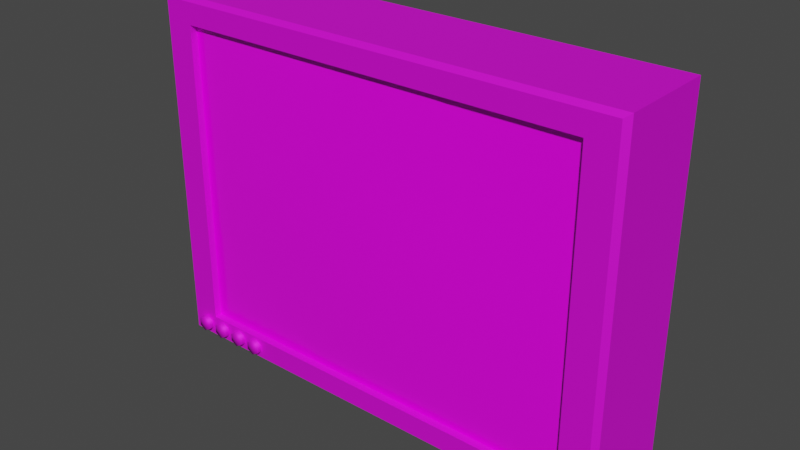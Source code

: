 # Source: 4by3_crt.blend  (saved by Blender 4.5.87; exported with 4.5.12 LTS)
import bpy
from mathutils import Matrix  # noqa: F401  (used for matrix-valued properties, if any)

bpy.ops.wm.read_factory_settings(use_empty=True)
scene = bpy.context.scene
scene.name = 'Scene'

# ---- collections
col_collection = bpy.data.collections.new('Collection'); scene.collection.children.link(col_collection)

# ---- images (referenced by path relative to the original .blend; pixels are not part of the script)
import os
ASSET_DIR = os.environ.get("B2B_ASSET_DIR", "")  # directory of the original .blend (textures are referenced by path, not embedded)
HERE = os.path.dirname(os.path.abspath(__file__))  # packed textures are extracted next to this script under _unpacked/

def load_image(name, relpath, width, height, colorspace="sRGB"):
    """Load a texture the original file referenced (path relative to the .blend, or extracted next to this script)."""
    p = next((c for c in (os.path.join(HERE, relpath), os.path.join(ASSET_DIR, relpath)) if relpath and os.path.exists(c)), "")
    if p:
        img = bpy.data.images.load(p, check_existing=True)
        img.name = name
    else:  # same state as the original file: an image datablock whose file is absent (Cycles renders it pink)
        img = bpy.data.images.new(name, width, height)
        img.source = "FILE"
        img.filepath = "//" + (relpath or name)
    img.colorspace_settings.name = colorspace
    return img
img_dummy_screen_4by3_png = load_image('dummy_screen_4by3.png', 'textures/dummy_screen_4by3.png', 1024, 1024, 'sRGB')
img_screen_shell_png = load_image('screen_shell.png', 'textures/screen_shell.png', 1024, 1024, 'sRGB')

# ---- materials (node trees are filled in below, after node groups)
mat_screen = bpy.data.materials.new('Screen')
mat_screenshell = bpy.data.materials.new('ScreenShell')

# ---- material node trees
mat_screen.use_nodes = True; mat_screen.node_tree.nodes.clear()
_N = mat_screen.node_tree.nodes; _L = mat_screen.node_tree.links
n0 = _N.new('ShaderNodeBsdfPrincipled'); n0.name = 'Principled BSDF'; n0.location = (-200, 100)
n0.inputs[2].default_value = 0.1746
n1 = _N.new('ShaderNodeOutputMaterial'); n1.name = 'Material Output'; n1.location = (200, 100)
n2 = _N.new('ShaderNodeTexImage'); n2.name = 'Image Texture'; n2.location = (-490, 80)
n2.image = img_dummy_screen_4by3_png
_L.new(n0.outputs[0], n1.inputs[0])
_L.new(n2.outputs[0], n0.inputs[0])
n1.is_active_output = True
mat_screenshell.use_nodes = True; mat_screenshell.node_tree.nodes.clear()
_N = mat_screenshell.node_tree.nodes; _L = mat_screenshell.node_tree.links
n0 = _N.new('ShaderNodeBsdfPrincipled'); n0.name = 'Principled BSDF'; n0.location = (-200, 100)
n0.inputs[1].default_value = 0.3968
n0.inputs[2].default_value = 0.6587
n1 = _N.new('ShaderNodeOutputMaterial'); n1.name = 'Material Output'; n1.location = (200, 100)
n2 = _N.new('ShaderNodeTexImage'); n2.name = 'Image Texture'; n2.location = (-490, 80)
n2.image = img_screen_shell_png
_L.new(n0.outputs[0], n1.inputs[0])
_L.new(n2.outputs[0], n0.inputs[0])
n1.is_active_output = True

# ---- world
world_world = bpy.data.worlds.new('World'); scene.world = world_world
world_world.use_nodes = True; world_world.node_tree.nodes.clear()
_N = world_world.node_tree.nodes; _L = world_world.node_tree.links
n0 = _N.new('ShaderNodeOutputWorld'); n0.name = 'World Output'; n0.location = (300, 300)
n1 = _N.new('ShaderNodeBackground'); n1.name = 'Background'; n1.location = (10, 300)
n1.inputs[0].default_value = (0.05088, 0.05088, 0.05088, 1.0)
_L.new(n1.outputs[0], n0.inputs[0])
n0.is_active_output = True
world_world.color = (0.05088, 0.05088, 0.05088)
world_world.use_sun_shadow = False
world_world.sun_shadow_jitter_overblur = 0.0

# ---- meshes
me_cube = bpy.data.meshes.new('Cube')
me_cube.from_pydata([(-1.0, -0.25, -0.75), (-1.0, -0.25, 0.75), (-1.0, 0.25, -0.75), (-1.0, 0.25, 0.75), (1.0, -0.25, -0.75), (1.0, -0.25, 0.75), (1.0, 0.25, -0.75), (1.0, 0.25, 0.75), (-1.164, 0.25, -0.8732), (-1.164, 0.25, 0.8732), (1.164, 0.25, -0.8732), (1.164, 0.25, 0.8732), (1.0, -0.1819, 0.75), (1.0, -0.1819, -0.75), (-1.0, -0.1819, -0.75), (-1.0, -0.1819, 0.75), (-1.0, -0.2128, -0.75), (-1.0, -0.2128, 0.75), (1.0, -0.2128, -0.75), (1.0, -0.2128, 0.75), (-1.0, -0.2128, -0.25), (-1.0, -0.2128, 0.25), (1.0, -0.2128, 0.25), (1.0, -0.2128, -0.25), (-0.3333, -0.2128, -0.75), (0.3333, -0.2128, -0.75), (0.3333, -0.2128, 0.75), (-0.3333, -0.2128, 0.75), (0.3333, -0.2568, -0.25), (-0.3333, -0.2568, -0.25), (0.3333, -0.2568, 0.25), (-0.3333, -0.2568, 0.25), (-1.164, -0.2267, -0.8732), (-1.138, -0.25, -0.8536), (-1.138, -0.25, 0.8536), (-1.164, -0.2267, 0.8732), (1.138, -0.25, -0.8536), (1.164, -0.2267, -0.8732), (1.164, -0.2267, 0.8732), (1.138, -0.25, 0.8536), (-1.059, -0.1966, -0.7619), (-1.059, -0.2749, -0.7619), (-1.025, -0.1966, -0.7814), (-1.025, -0.2749, -0.7814), (-1.025, -0.1966, -0.8206), (-1.025, -0.2749, -0.8206), (-1.059, -0.1966, -0.8401), (-1.059, -0.2749, -0.8401), (-1.093, -0.1966, -0.8206), (-1.093, -0.2749, -0.8206), (-1.093, -0.1966, -0.7814), (-1.093, -0.2749, -0.7814), (-0.9444, -0.1966, -0.7619), (-0.9444, -0.2749, -0.7619), (-0.9105, -0.1966, -0.7814), (-0.9105, -0.2749, -0.7814), (-0.9105, -0.1966, -0.8206), (-0.9105, -0.2749, -0.8206), (-0.9444, -0.1966, -0.8401), (-0.9444, -0.2749, -0.8401), (-0.9783, -0.1966, -0.8206), (-0.9783, -0.2749, -0.8206), (-0.9783, -0.1966, -0.7814), (-0.9783, -0.2749, -0.7814), (-0.8299, -0.1966, -0.7619), (-0.8299, -0.2749, -0.7619), (-0.796, -0.1966, -0.7814), (-0.796, -0.2749, -0.7814), (-0.796, -0.1966, -0.8206), (-0.796, -0.2749, -0.8206), (-0.8299, -0.1966, -0.8401), (-0.8299, -0.2749, -0.8401), (-0.8638, -0.1966, -0.8206), (-0.8638, -0.2749, -0.8206), (-0.8638, -0.1966, -0.7814), (-0.8638, -0.2749, -0.7814), (-0.7153, -0.1966, -0.7619), (-0.7153, -0.2749, -0.7619), (-0.6814, -0.1966, -0.7814), (-0.6814, -0.2749, -0.7814), (-0.6814, -0.1966, -0.8206), (-0.6814, -0.2749, -0.8206), (-0.7153, -0.1966, -0.8401), (-0.7153, -0.2749, -0.8401), (-0.7492, -0.1966, -0.8206), (-0.7492, -0.2749, -0.8206), (-0.7492, -0.1966, -0.7814), (-0.7492, -0.2749, -0.7814)], [], [(2, 3, 7, 6), (2, 6, 10, 8), (6, 7, 11, 10), (7, 3, 9, 11), (3, 2, 8, 9), (1, 0, 14, 15), (4, 5, 12, 13), (0, 4, 13, 14), (5, 1, 15, 12), (31, 27, 17, 21), (24, 29, 20, 16), (29, 31, 21, 20), (18, 23, 28, 25), (25, 28, 29, 24), (23, 22, 30, 28), (28, 30, 31, 29), (22, 19, 26, 30), (30, 26, 27, 31), (33, 34, 35, 32), (39, 36, 37, 38), (32, 37, 36, 33), (38, 35, 34, 39), (8, 10, 37, 32), (32, 35, 9, 8), (4, 0, 33, 36), (0, 1, 34, 33), (11, 9, 35, 38), (1, 5, 39, 34), (10, 11, 38, 37), (5, 4, 36, 39), (40, 41, 43, 42), (42, 43, 45, 44), (44, 45, 47, 46), (46, 47, 49, 48), (43, 41, 51, 49, 47, 45), (48, 49, 51, 50), (50, 51, 41, 40), (40, 42, 44, 46, 48, 50), (52, 53, 55, 54), (54, 55, 57, 56), (56, 57, 59, 58), (58, 59, 61, 60), (55, 53, 63, 61, 59, 57), (60, 61, 63, 62), (62, 63, 53, 52), (52, 54, 56, 58, 60, 62), (64, 65, 67, 66), (66, 67, 69, 68), (68, 69, 71, 70), (70, 71, 73, 72), (67, 65, 75, 73, 71, 69), (72, 73, 75, 74), (74, 75, 65, 64), (64, 66, 68, 70, 72, 74), (76, 77, 79, 78), (78, 79, 81, 80), (80, 81, 83, 82), (82, 83, 85, 84), (79, 77, 87, 85, 83, 81), (84, 85, 87, 86), (86, 87, 77, 76), (76, 78, 80, 82, 84, 86)])
me_cube.polygons.foreach_set('use_smooth', [0, 0, 0, 0, 0, 0, 0, 0, 0, 1, 1, 1, 1, 1, 1, 1, 1, 1, 0, 0, 0, 0, 0, 0, 0, 0, 0, 0, 0, 0, 1, 1, 1, 1, 1, 1, 1, 1, 1, 1, 1, 1, 1, 1, 1, 1, 1, 1, 1, 1, 1, 1, 1, 1, 1, 1, 1, 1, 1, 1, 1, 1])
me_cube.polygons.foreach_set('material_index', [1, 1, 1, 1, 1, 1, 1, 1, 1, 0, 0, 0, 0, 0, 0, 0, 0, 0, 1, 1, 1, 1, 1, 1, 1, 1, 1, 1, 1, 1, 1, 1, 1, 1, 1, 1, 1, 1, 1, 1, 1, 1, 1, 1, 1, 1, 1, 1, 1, 1, 1, 1, 1, 1, 1, 1, 1, 1, 1, 1, 1, 1])
_uv = me_cube.uv_layers.new(name='UVMap')
_uv.uv.foreach_set('vector', [0.07053, 0.07053, 0.07053, 0.9295, 0.9295, 0.9295, 0.9295, 0.07053, 0.07053, 0.07053, 0.9295, 0.07053, 1.0, 0.0, 0.0, 0.0, 0.9295, 0.07053, 0.9295, 0.9295, 1.0, 1.0, 1.0, 0.0, 0.9295, 0.9295, 0.07053, 0.9295, 0.0, 1.0, 1.0, 1.0, 0.07053, 0.9295, 0.07053, 0.07053, 0.0, 0.0, 0.0, 1.0, 0.07053, 0.9295, 0.07053, 0.07053, 0.07053, 0.07053, 0.07053, 0.9295, 0.9295, 0.07053, 0.9295, 0.9295, 0.9295, 0.9295, 0.9295, 0.07053, 0.07053, 0.07053, 0.9295, 0.07053, 0.9295, 0.07053, 0.07053, 0.07053, 0.9295, 0.9295, 0.07053, 0.9295, 0.07053, 0.9295, 0.9295, 0.9295, 0.3333, 0.6667, 0.3333, 1.0, 0.0, 1.0, 0.0, 0.6667, 0.3333, 0.0, 0.3333, 0.3333, 0.0, 0.3333, 0.0, 0.0, 0.3333, 0.3333, 0.3333, 0.6667, 0.0, 0.6667, 0.0, 0.3333, 1.0, 0.0, 1.0, 0.3333, 0.6667, 0.3333, 0.6667, 0.0, 0.6667, 0.0, 0.6667, 0.3333, 0.3333, 0.3333, 0.3333, 0.0, 1.0, 0.3333, 1.0, 0.6667, 0.6667, 0.6667, 0.6667, 0.3333, 0.6667, 0.3333, 0.6667, 0.6667, 0.3333, 0.6667, 0.3333, 0.3333, 1.0, 0.6667, 1.0, 1.0, 0.6667, 1.0, 0.6667, 0.6667, 0.6667, 0.6667, 0.6667, 1.0, 0.3333, 1.0, 0.3333, 0.6667, 0.01121, 0.01121, 0.01121, 0.9888, 0.0, 1.0, 0.0, 0.0, 0.9888, 0.9888, 0.9888, 0.01121, 1.0, 0.0, 1.0, 1.0, 0.0, 0.0, 1.0, 0.0, 0.9888, 0.01121, 0.01121, 0.01121, 1.0, 1.0, 0.0, 1.0, 0.01121, 0.9888, 0.9888, 0.9888, 0.0, 0.0, 1.0, 0.0, 1.0, 0.0, 0.0, 0.0, 0.0, 0.0, 0.0, 1.0, 0.0, 1.0, 0.0, 0.0, 0.9295, 0.07053, 0.07053, 0.07053, 0.01121, 0.01121, 0.9888, 0.01121, 0.07053, 0.07053, 0.07053, 0.9295, 0.01121, 0.9888, 0.01121, 0.01121, 1.0, 1.0, 0.0, 1.0, 0.0, 1.0, 1.0, 1.0, 0.07053, 0.9295, 0.9295, 0.9295, 0.9888, 0.9888, 0.01121, 0.9888, 1.0, 0.0, 1.0, 1.0, 1.0, 1.0, 1.0, 0.0, 0.9295, 0.9295, 0.9295, 0.07053, 0.9888, 0.01121, 0.9888, 0.9888, 1.0, 0.5, 1.0, 1.0, 0.8333, 1.0, 0.8333, 0.5, 0.8333, 0.5, 0.8333, 1.0, 0.6667, 1.0, 0.6667, 0.5, 0.6667, 0.5, 0.6667, 1.0, 0.5, 1.0, 0.5, 0.5, 0.5, 0.5, 0.5, 1.0, 0.3333, 1.0, 0.3333, 0.5, 0.4578, 0.37, 0.25, 0.49, 0.04215, 0.37, 0.04215, 0.13, 0.25, 0.01, 0.4578, 0.13, 0.3333, 0.5, 0.3333, 1.0, 0.1667, 1.0, 0.1667, 0.5, 0.1667, 0.5, 0.1667, 1.0, -8.941e-08, 1.0, -8.941e-08, 0.5, 0.75, 0.49, 0.9578, 0.37, 0.9578, 0.13, 0.75, 0.01, 0.5422, 0.13, 0.5422, 0.37, 1.0, 0.5, 1.0, 1.0, 0.8333, 1.0, 0.8333, 0.5, 0.8333, 0.5, 0.8333, 1.0, 0.6667, 1.0, 0.6667, 0.5, 0.6667, 0.5, 0.6667, 1.0, 0.5, 1.0, 0.5, 0.5, 0.5, 0.5, 0.5, 1.0, 0.3333, 1.0, 0.3333, 0.5, 0.4578, 0.37, 0.25, 0.49, 0.04215, 0.37, 0.04215, 0.13, 0.25, 0.01, 0.4578, 0.13, 0.3333, 0.5, 0.3333, 1.0, 0.1667, 1.0, 0.1667, 0.5, 0.1667, 0.5, 0.1667, 1.0, -8.941e-08, 1.0, -8.941e-08, 0.5, 0.75, 0.49, 0.9578, 0.37, 0.9578, 0.13, 0.75, 0.01, 0.5422, 0.13, 0.5422, 0.37, 1.0, 0.5, 1.0, 1.0, 0.8333, 1.0, 0.8333, 0.5, 0.8333, 0.5, 0.8333, 1.0, 0.6667, 1.0, 0.6667, 0.5, 0.6667, 0.5, 0.6667, 1.0, 0.5, 1.0, 0.5, 0.5, 0.5, 0.5, 0.5, 1.0, 0.3333, 1.0, 0.3333, 0.5, 0.4578, 0.37, 0.25, 0.49, 0.04215, 0.37, 0.04215, 0.13, 0.25, 0.01, 0.4578, 0.13, 0.3333, 0.5, 0.3333, 1.0, 0.1667, 1.0, 0.1667, 0.5, 0.1667, 0.5, 0.1667, 1.0, -8.941e-08, 1.0, -8.941e-08, 0.5, 0.75, 0.49, 0.9578, 0.37, 0.9578, 0.13, 0.75, 0.01, 0.5422, 0.13, 0.5422, 0.37, 1.0, 0.5, 1.0, 1.0, 0.8333, 1.0, 0.8333, 0.5, 0.8333, 0.5, 0.8333, 1.0, 0.6667, 1.0, 0.6667, 0.5, 0.6667, 0.5, 0.6667, 1.0, 0.5, 1.0, 0.5, 0.5, 0.5, 0.5, 0.5, 1.0, 0.3333, 1.0, 0.3333, 0.5, 0.4578, 0.37, 0.25, 0.49, 0.04215, 0.37, 0.04215, 0.13, 0.25, 0.01, 0.4578, 0.13, 0.3333, 0.5, 0.3333, 1.0, 0.1667, 1.0, 0.1667, 0.5, 0.1667, 0.5, 0.1667, 1.0, -8.941e-08, 1.0, -8.941e-08, 0.5, 0.75, 0.49, 0.9578, 0.37, 0.9578, 0.13, 0.75, 0.01, 0.5422, 0.13, 0.5422, 0.37])
me_cube.materials.append(mat_screen)
me_cube.materials.append(mat_screenshell)
me_cube.update()

# ---- objects
ob_cube = bpy.data.objects.new('Cube', me_cube)

# ---- transforms, parenting, visibility, modifiers, constraints
ob_cube.location = (0.0, 0.0, 0.0)

# ---- collection membership
col_collection.objects.link(ob_cube)

# ---- scene / render settings (as saved in the file)
scene.frame_start = 1; scene.frame_end = 250; scene.frame_set(1)
scene.render.engine = 'CYCLES'
scene.render.fps = 30
scene.render.use_persistent_data = True
scene.cycles.samples = 2048
scene.cycles.adaptive_threshold = 0.1
scene.view_settings.view_transform = 'Filmic'
bpy.context.view_layer.update()

# ---- added for rendering (the .blend has no active camera and no usable light): camera, sun
cam_auto = bpy.data.cameras.new('AutoCamera')
cam_auto.lens = 50.0
cam_auto.sensor_width = 36.0
cam_auto.clip_end = 1000.0
ob_auto_camera = bpy.data.objects.new('AutoCamera', cam_auto)
scene.collection.objects.link(ob_auto_camera)
ob_auto_camera.location = (2.7364, -3.29613, 2.18912)
ob_auto_camera.rotation_euler = (1.09748, -7.21219e-08, 0.694738)
scene.camera = ob_auto_camera
light_auto_sun = bpy.data.lights.new('AutoSun', 'SUN')
light_auto_sun.energy = 3.0
light_auto_sun.angle = 0.0523599
ob_auto_sun = bpy.data.objects.new('AutoSun', light_auto_sun)
scene.collection.objects.link(ob_auto_sun)
ob_auto_sun.rotation_euler = (0.872665, 0.174533, 0.523599)
bpy.context.view_layer.update()
